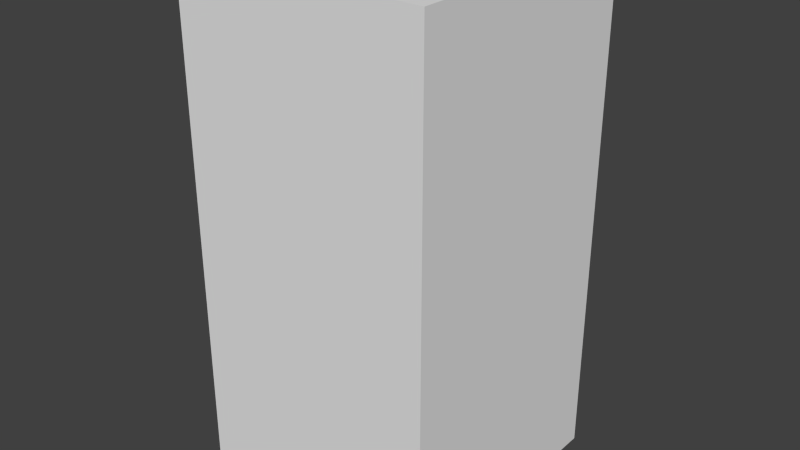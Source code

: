 # Source: yellowWaveSix.blend  (saved by Blender 2.68.0; exported with 4.5.12 LTS)
import bpy
from mathutils import Matrix  # noqa: F401  (used for matrix-valued properties, if any)

bpy.ops.wm.read_factory_settings(use_empty=True)
scene = bpy.context.scene
scene.name = 'Scene'

# ---- collections
col_collection_1 = bpy.data.collections.new('Collection 1'); scene.collection.children.link(col_collection_1)

# ---- world
world_world = bpy.data.worlds.new('World'); scene.world = world_world
world_world.color = (0.05088, 0.05088, 0.05088)
world_world.use_sun_shadow = False
world_world.sun_shadow_jitter_overblur = 0.0
world_world.cycles.sampling_method = 'MANUAL'
world_world.cycles.sample_map_resolution = 256

# ---- meshes
me_yellowwavesix = bpy.data.meshes.new('yellowWaveSix')
me_yellowwavesix.from_pydata([(-0.5, -0.5, -1.0), (-0.5, 0.5, -1.0), (0.5, 0.5, -1.0), (0.5, -0.5, -1.0), (-0.5, -0.5, 1.0), (-0.5, 0.5, 1.0), (0.5, 0.5, 1.0), (0.5, -0.5, 1.0)], [], [(4, 5, 1, 0), (5, 6, 2, 1), (6, 7, 3, 2), (7, 4, 0, 3), (0, 1, 2, 3), (7, 6, 5, 4)])
me_yellowwavesix.use_remesh_preserve_volume = False
me_yellowwavesix.use_remesh_preserve_attributes = False
me_yellowwavesix.use_mirror_vertex_groups = False
me_yellowwavesix.update()

# ---- objects
ob_yellowwavesix = bpy.data.objects.new('yellowWaveSix', me_yellowwavesix)

# ---- transforms, parenting, visibility, modifiers, constraints
ob_yellowwavesix.location = (0.0, 0.0, 0.0)
ob_yellowwavesix.lineart.crease_threshold = 0.0

# ---- collection membership
col_collection_1.objects.link(ob_yellowwavesix)

# ---- scene / render settings (as saved in the file)
scene.frame_start = 1; scene.frame_end = 250; scene.frame_set(1)
scene.render.engine = 'BLENDER_EEVEE_NEXT'
scene.render.image_settings.color_mode = 'RGB'
scene.render.image_settings.compression = 90
scene.render.resolution_percentage = 50
scene.render.dither_intensity = 0.0
scene.cycles.use_denoising = False
scene.cycles.samples = 10
scene.cycles.sampling_pattern = 'TABULATED_SOBOL'
scene.cycles.light_sampling_threshold = 0.0
scene.cycles.use_adaptive_sampling = False
scene.cycles.use_light_tree = False
scene.cycles.blur_glossy = 0.0
scene.cycles.volume_bounces = 1
scene.cycles.pixel_filter_type = 'GAUSSIAN'
scene.cycles.sample_clamp_indirect = 0.0
scene.view_settings.view_transform = 'Standard'
bpy.context.view_layer.update()

# ---- added for rendering (the .blend has no active camera and no usable light): camera, sun
cam_auto = bpy.data.cameras.new('AutoCamera')
cam_auto.lens = 50.0
cam_auto.sensor_width = 36.0
cam_auto.clip_end = 1000.0
ob_auto_camera = bpy.data.objects.new('AutoCamera', cam_auto)
scene.collection.objects.link(ob_auto_camera)
ob_auto_camera.location = (2.26633, -2.71959, 1.81306)
ob_auto_camera.rotation_euler = (1.09748, -7.21219e-08, 0.694738)
scene.camera = ob_auto_camera
light_auto_sun = bpy.data.lights.new('AutoSun', 'SUN')
light_auto_sun.energy = 3.0
light_auto_sun.angle = 0.0523599
ob_auto_sun = bpy.data.objects.new('AutoSun', light_auto_sun)
scene.collection.objects.link(ob_auto_sun)
ob_auto_sun.rotation_euler = (0.872665, 0.174533, 0.523599)
bpy.context.view_layer.update()

